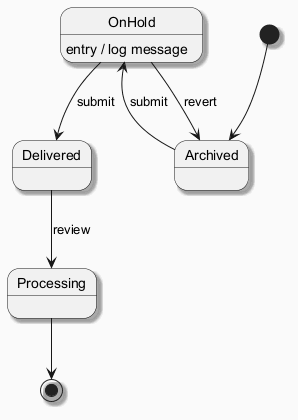

The diagram above was rendered by PlantUML. Its source (embedded in the PNG):
@startuml
skinparam backgroundColor #FAFAFA
skinparam classBackgroundColor #FFF3E0
skinparam classBorderColor #E65100
skinparam shadowing true
[*] --> Archived
Archived --> OnHold : submit
OnHold --> Delivered : submit
OnHold : entry / log message
Delivered --> Processing : review
OnHold --> Archived : revert
Processing --> [*]
@enduml